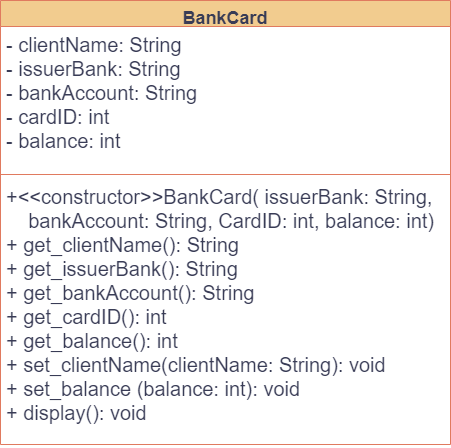

The diagram above was exported from draw.io. Its source (the exported page's mxGraphModel, read from the mxfile embedded in the PNG):
<mxGraphModel dx="1387" dy="788" grid="1" gridSize="10" guides="1" tooltips="1" connect="1" arrows="1" fold="1" page="1" pageScale="1" pageWidth="1169" pageHeight="827" math="0" shadow="0">
  <root>
    <mxCell id="0" />
    <mxCell id="1" parent="0" />
    <mxCell id="yStNzVTvuIgsRqPRvcOl-1" value="BankCard" style="swimlane;fontStyle=1;align=center;verticalAlign=top;childLayout=stackLayout;horizontal=1;startSize=26;horizontalStack=0;resizeParent=1;resizeParentMax=0;resizeLast=0;collapsible=1;marginBottom=0;fontSize=18;labelBackgroundColor=none;fillColor=#F2CC8F;strokeColor=#E07A5F;fontColor=#393C56;" vertex="1" parent="1">
      <mxGeometry x="360" y="190" width="450" height="444" as="geometry" />
    </mxCell>
    <mxCell id="yStNzVTvuIgsRqPRvcOl-2" value="- clientName: String&#10;- issuerBank: String&#10;- bankAccount: String&#10;- cardID: int&#10;- balance: int" style="text;strokeColor=none;fillColor=none;align=left;verticalAlign=top;spacingLeft=4;spacingRight=4;overflow=hidden;rotatable=0;points=[[0,0.5],[1,0.5]];portConstraint=eastwest;fontStyle=0;fontSize=20;labelBackgroundColor=none;fontColor=#393C56;labelBorderColor=none;" vertex="1" parent="yStNzVTvuIgsRqPRvcOl-1">
      <mxGeometry y="26" width="450" height="144" as="geometry" />
    </mxCell>
    <mxCell id="yStNzVTvuIgsRqPRvcOl-3" value="" style="line;strokeWidth=1;fillColor=none;align=left;verticalAlign=middle;spacingTop=-1;spacingLeft=3;spacingRight=3;rotatable=0;labelPosition=right;points=[];portConstraint=eastwest;strokeColor=#E07A5F;fontStyle=0;fontSize=20;labelBackgroundColor=none;fontColor=#393C56;" vertex="1" parent="yStNzVTvuIgsRqPRvcOl-1">
      <mxGeometry y="170" width="450" height="8" as="geometry" />
    </mxCell>
    <mxCell id="yStNzVTvuIgsRqPRvcOl-4" value="+&lt;&lt;constructor&gt;&gt;BankCard( issuerBank: String, &#10;    bankAccount: String, CardID: int, balance: int)&#10;+ get_clientName(): String&#10;+ get_issuerBank(): String&#10;+ get_bankAccount(): String&#10;+ get_cardID(): int&#10;+ get_balance(): int&#10;+ set_clientName(clientName: String): void&#10;+ set_balance (balance: int): void&#10;+ display(): void" style="text;strokeColor=none;fillColor=none;align=left;verticalAlign=top;spacingLeft=4;spacingRight=4;overflow=hidden;rotatable=0;points=[[0,0.5],[1,0.5]];portConstraint=eastwest;fontStyle=0;fontSize=20;labelBackgroundColor=none;fontColor=#393C56;" vertex="1" parent="yStNzVTvuIgsRqPRvcOl-1">
      <mxGeometry y="178" width="450" height="266" as="geometry" />
    </mxCell>
  </root>
</mxGraphModel>